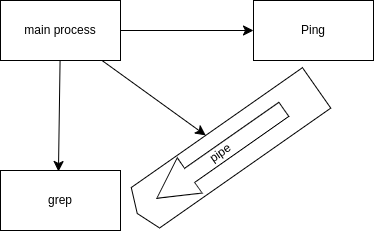

The diagram above was exported from draw.io. Its source (the exported page's mxGraphModel, read from the mxfile embedded in the PNG):
<mxGraphModel dx="714" dy="1134" grid="0" gridSize="10" guides="1" tooltips="1" connect="1" arrows="1" fold="1" page="0" pageScale="1" pageWidth="827" pageHeight="1169" math="0" shadow="0">
  <root>
    <mxCell id="0" />
    <mxCell id="1" parent="0" />
    <mxCell id="XEiFGVeyTT6QnWGNkNUv-7" value="Pipe" style="html=1;shadow=0;dashed=0;align=center;verticalAlign=middle;shape=mxgraph.arrows2.arrow;dy=0;dx=10;notch=0;rotation=-215;" vertex="1" parent="1">
      <mxGeometry x="270.94" y="80.5" width="218.98" height="49.38" as="geometry" />
    </mxCell>
    <mxCell id="XEiFGVeyTT6QnWGNkNUv-10" value="pipe" style="html=1;shadow=0;dashed=0;align=center;verticalAlign=middle;shape=mxgraph.arrows2.arrow;dy=0.6;dx=40;flipH=1;notch=0;rotation=-35;" vertex="1" parent="1">
      <mxGeometry x="296.4" y="86.68" width="155" height="43.27" as="geometry" />
    </mxCell>
    <mxCell id="XEiFGVeyTT6QnWGNkNUv-2" style="edgeStyle=none;curved=1;rounded=0;orthogonalLoop=1;jettySize=auto;html=1;fontSize=12;startSize=8;endSize=8;entryX=0;entryY=0.5;entryDx=0;entryDy=0;" edge="1" parent="1" source="XEiFGVeyTT6QnWGNkNUv-1" target="XEiFGVeyTT6QnWGNkNUv-3">
      <mxGeometry relative="1" as="geometry">
        <mxPoint x="343" y="-15" as="targetPoint" />
      </mxGeometry>
    </mxCell>
    <mxCell id="XEiFGVeyTT6QnWGNkNUv-5" style="edgeStyle=none;curved=1;rounded=0;orthogonalLoop=1;jettySize=auto;html=1;fontSize=12;startSize=8;endSize=8;entryX=0.483;entryY=0.017;entryDx=0;entryDy=0;entryPerimeter=0;" edge="1" parent="1" source="XEiFGVeyTT6QnWGNkNUv-1" target="XEiFGVeyTT6QnWGNkNUv-6">
      <mxGeometry relative="1" as="geometry">
        <mxPoint x="214" y="69" as="targetPoint" />
      </mxGeometry>
    </mxCell>
    <mxCell id="XEiFGVeyTT6QnWGNkNUv-9" style="edgeStyle=none;curved=1;rounded=0;orthogonalLoop=1;jettySize=auto;html=1;fontSize=12;startSize=8;endSize=8;" edge="1" parent="1" source="XEiFGVeyTT6QnWGNkNUv-1" target="XEiFGVeyTT6QnWGNkNUv-7">
      <mxGeometry relative="1" as="geometry" />
    </mxCell>
    <mxCell id="XEiFGVeyTT6QnWGNkNUv-1" value="main process" style="rounded=0;whiteSpace=wrap;html=1;" vertex="1" parent="1">
      <mxGeometry x="154" y="-45" width="120" height="60" as="geometry" />
    </mxCell>
    <mxCell id="XEiFGVeyTT6QnWGNkNUv-3" value="Ping" style="rounded=0;whiteSpace=wrap;html=1;" vertex="1" parent="1">
      <mxGeometry x="407" y="-45" width="120" height="60" as="geometry" />
    </mxCell>
    <mxCell id="XEiFGVeyTT6QnWGNkNUv-4" style="edgeStyle=none;curved=1;rounded=0;orthogonalLoop=1;jettySize=auto;html=1;entryX=0;entryY=0.5;entryDx=0;entryDy=0;fontSize=12;startSize=8;endSize=8;" edge="1" parent="1" source="XEiFGVeyTT6QnWGNkNUv-3" target="XEiFGVeyTT6QnWGNkNUv-3">
      <mxGeometry relative="1" as="geometry" />
    </mxCell>
    <mxCell id="XEiFGVeyTT6QnWGNkNUv-6" value="grep" style="rounded=0;whiteSpace=wrap;html=1;" vertex="1" parent="1">
      <mxGeometry x="154" y="125" width="120" height="60" as="geometry" />
    </mxCell>
  </root>
</mxGraphModel>